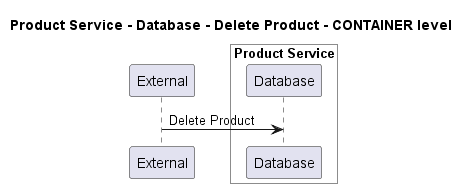

The diagram above was rendered by PlantUML. Its source (embedded in the PNG):
@startuml
!pragma layout smetana

title Product Service - Database - Delete Product - CONTAINER level

participant "External" as C4InterFlow.SoftwareSystems.ExternalSystem

box "Product Service" #White
    participant "Database" as ECommercePlatform.SoftwareSystems.ProductService.Containers.Database
end box


C4InterFlow.SoftwareSystems.ExternalSystem -> ECommercePlatform.SoftwareSystems.ProductService.Containers.Database : Delete Product


@enduml